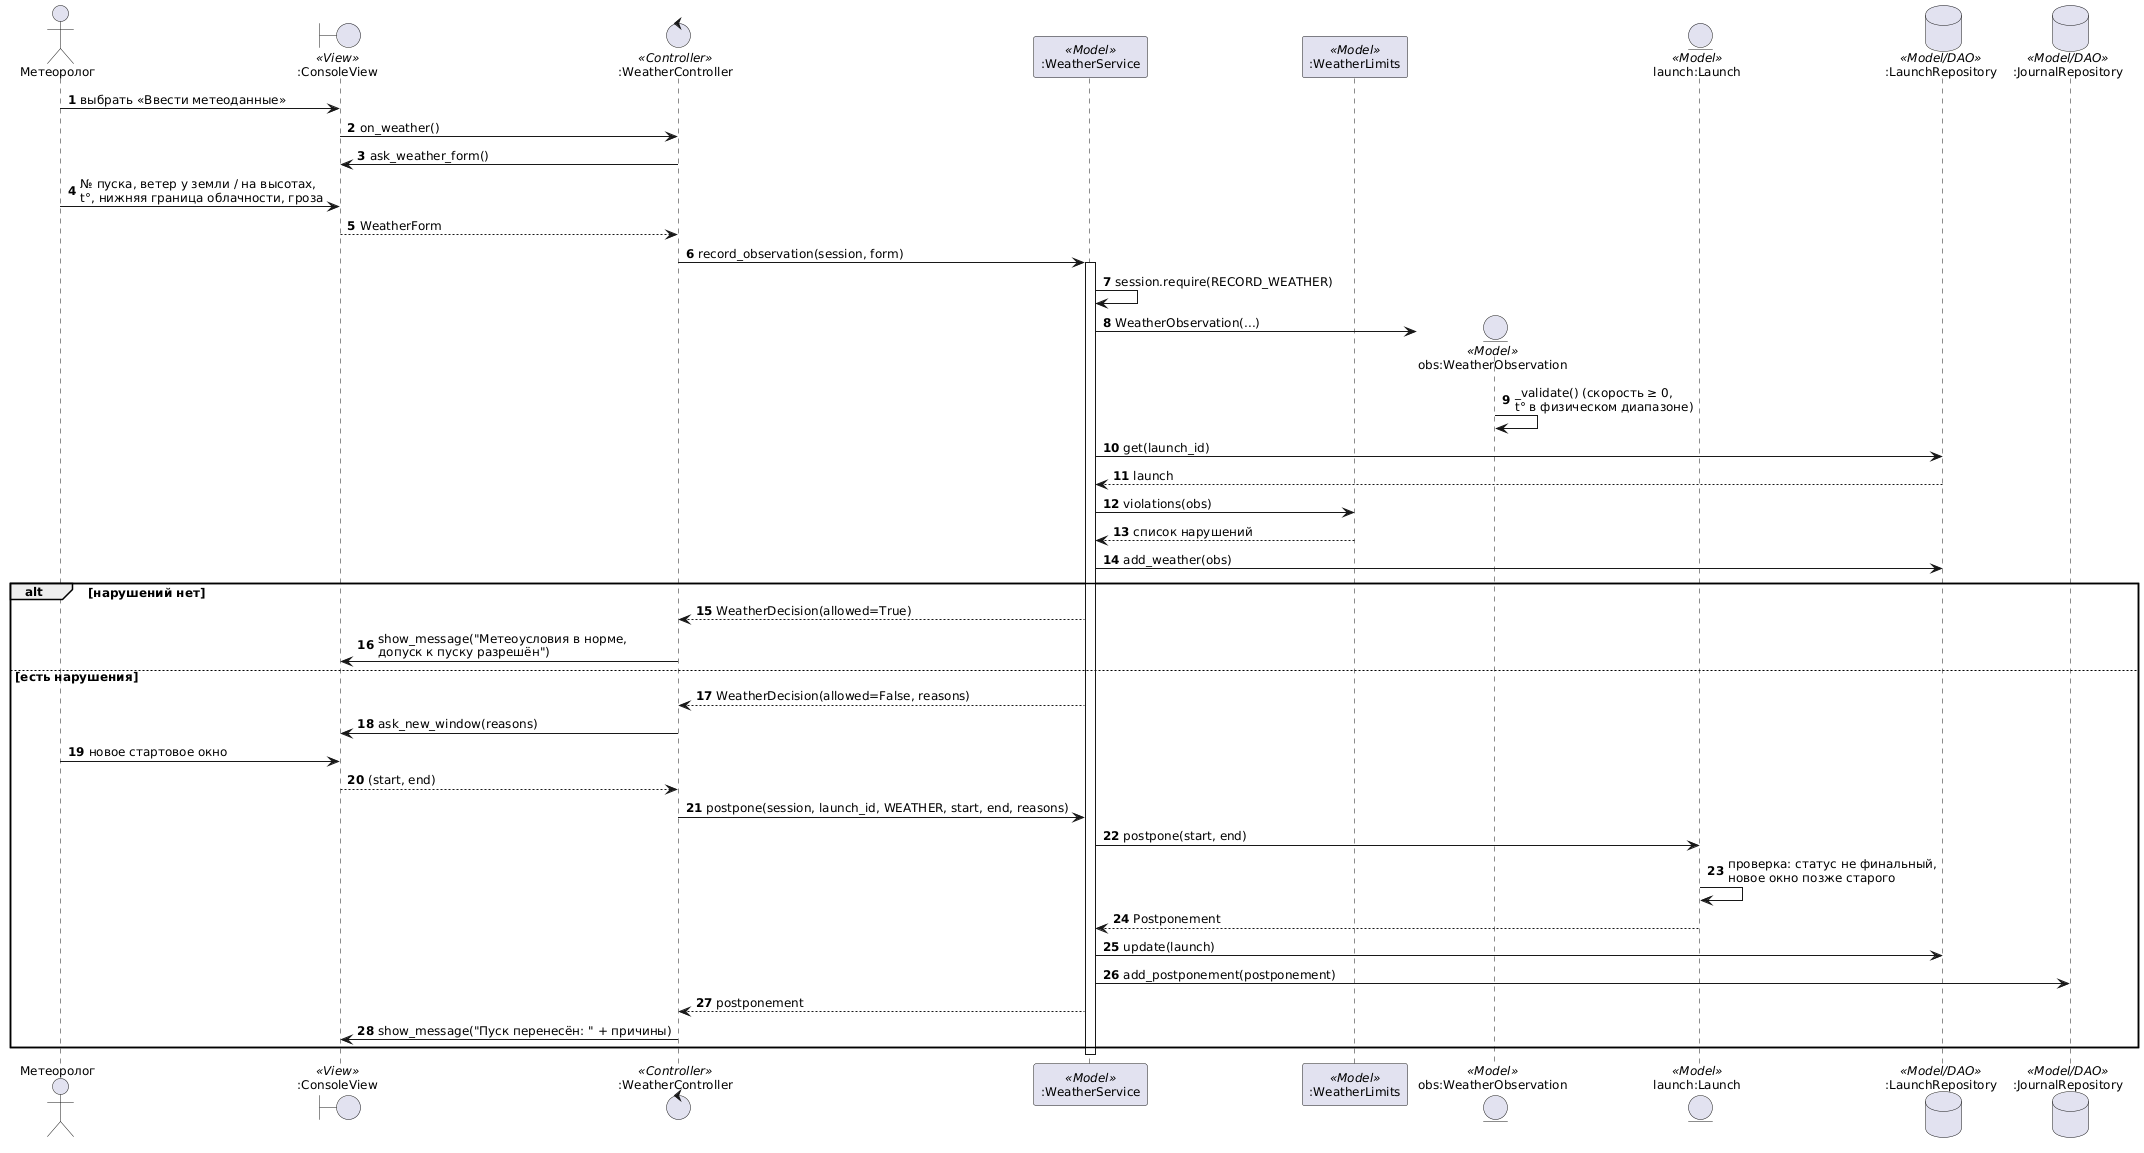

The diagram above was rendered by PlantUML. Its source (embedded in the PNG):
@startuml seq_weather_check
' Сценарий S4 «Метеоконтроль и допуск к пуску / перенос»
skinparam DefaultFontName Arial
skinparam DefaultFontSize 12
skinparam BackgroundColor white
skinparam shadowing false
autonumber

actor "Метеоролог" as U
boundary ":ConsoleView" as V <<View>>
control ":WeatherController" as C <<Controller>>
participant ":WeatherService" as S <<Model>>
participant ":WeatherLimits" as Lim <<Model>>
entity "obs:WeatherObservation" as O <<Model>>
entity "launch:Launch" as L <<Model>>
database ":LaunchRepository" as LR <<Model/DAO>>
database ":JournalRepository" as JR <<Model/DAO>>

U -> V : выбрать «Ввести метеоданные»
V -> C : on_weather()
C -> V : ask_weather_form()
U -> V : № пуска, ветер у земли / на высотах,\nt°, нижняя граница облачности, гроза
V --> C : WeatherForm

C -> S : record_observation(session, form)
activate S
S -> S : session.require(RECORD_WEATHER)
S -> O ** : WeatherObservation(...)
O -> O : _validate() (скорость ≥ 0,\nt° в физическом диапазоне)
S -> LR : get(launch_id)
LR --> S : launch
S -> Lim : violations(obs)
Lim --> S : список нарушений
S -> LR : add_weather(obs)

alt нарушений нет
  S --> C : WeatherDecision(allowed=True)
  C -> V : show_message("Метеоусловия в норме,\nдопуск к пуску разрешён")
else есть нарушения
  S --> C : WeatherDecision(allowed=False, reasons)
  C -> V : ask_new_window(reasons)
  U -> V : новое стартовое окно
  V --> C : (start, end)
  C -> S : postpone(session, launch_id, WEATHER, start, end, reasons)
  S -> L : postpone(start, end)
  L -> L : проверка: статус не финальный,\nновое окно позже старого
  L --> S : Postponement
  S -> LR : update(launch)
  S -> JR : add_postponement(postponement)
  S --> C : postponement
  C -> V : show_message("Пуск перенесён: " + причины)
end
deactivate S
@enduml